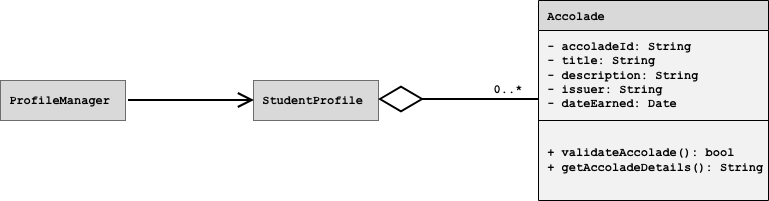

The diagram above was exported from draw.io. Its source (the exported page's mxGraphModel, read from the mxfile embedded in the PNG):
<mxGraphModel dx="898" dy="554" grid="1" gridSize="10" guides="1" tooltips="1" connect="1" arrows="1" fold="1" page="1" pageScale="1" pageWidth="850" pageHeight="1100" math="0" shadow="0">
  <root>
    <mxCell id="0" />
    <mxCell id="1" parent="0" />
    <mxCell id="azhgzKfVkRAMag_sv3YI-1" parent="1" style="shape=table;startSize=30;container=1;collapsible=0;childLayout=tableLayout;fixedHeader=1;fillColor=#D9D9D9;fontFamily=Courier New;fontStyle=1;align=left;strokeWidth=1;swimlaneLine=1;swimlaneFillColor=#F2F2F2;" value=" Accolade" vertex="1">
      <mxGeometry height="200" width="230" x="570" y="450" as="geometry" />
    </mxCell>
    <mxCell id="azhgzKfVkRAMag_sv3YI-2" parent="azhgzKfVkRAMag_sv3YI-1" style="shape=tableRow;horizontal=0;startSize=0;swimlaneHead=0;swimlaneBody=0;strokeColor=inherit;top=0;left=0;bottom=0;right=0;collapsible=0;dropTarget=0;fillColor=none;points=[[0,0.5],[1,0.5]];portConstraint=eastwest;fixedHeader=1;fontFamily=Courier New;fontStyle=1" value="" vertex="1">
      <mxGeometry height="90" width="230" y="30" as="geometry" />
    </mxCell>
    <mxCell id="azhgzKfVkRAMag_sv3YI-3" parent="azhgzKfVkRAMag_sv3YI-2" style="shape=partialRectangle;html=1;whiteSpace=wrap;connectable=0;strokeColor=inherit;overflow=hidden;fillColor=none;top=0;left=0;bottom=0;right=0;pointerEvents=1;align=left;fontFamily=Courier New;fontStyle=1" value="&lt;span&gt;&amp;nbsp;- accoladeId: String&lt;/span&gt;&lt;div&gt;&lt;span&gt;&amp;nbsp;- title: String&lt;/span&gt;&lt;/div&gt;&lt;div&gt;&lt;span&gt;&amp;nbsp;- description: String&lt;/span&gt;&lt;/div&gt;&lt;div&gt;&lt;span&gt;&amp;nbsp;- issuer: String&lt;/span&gt;&lt;/div&gt;&lt;div&gt;&lt;span&gt;&amp;nbsp;- dateEarned: Date&lt;/span&gt;&lt;/div&gt;" vertex="1">
      <mxGeometry height="90" width="230" as="geometry">
        <mxRectangle height="90" width="230" as="alternateBounds" />
      </mxGeometry>
    </mxCell>
    <mxCell id="azhgzKfVkRAMag_sv3YI-4" parent="azhgzKfVkRAMag_sv3YI-1" style="shape=tableRow;horizontal=0;startSize=0;swimlaneHead=0;swimlaneBody=0;strokeColor=inherit;top=0;left=0;bottom=0;right=0;collapsible=0;dropTarget=0;fillColor=none;points=[[0,0.5],[1,0.5]];portConstraint=eastwest;fixedHeader=1;fontFamily=Courier New;fontStyle=1" value="" vertex="1">
      <mxGeometry height="80" width="230" y="120" as="geometry" />
    </mxCell>
    <mxCell id="azhgzKfVkRAMag_sv3YI-5" parent="azhgzKfVkRAMag_sv3YI-4" style="shape=partialRectangle;html=1;whiteSpace=wrap;connectable=0;strokeColor=inherit;overflow=hidden;fillColor=none;top=0;left=0;bottom=0;right=0;pointerEvents=1;fontFamily=Courier New;fontStyle=1;align=left;" value="&amp;nbsp;+ validateAccolade(): bool&lt;div&gt;&amp;nbsp;+ getAccoladeDetails(): String&lt;/div&gt;" vertex="1">
      <mxGeometry height="80" width="230" as="geometry">
        <mxRectangle height="80" width="230" as="alternateBounds" />
      </mxGeometry>
    </mxCell>
    <mxCell id="azhgzKfVkRAMag_sv3YI-6" parent="1" style="shape=table;startSize=0;container=1;collapsible=0;childLayout=tableLayout;fixedHeader=1;fillColor=#D9D9D9;fontFamily=Courier New;fontStyle=1;align=left;" value="" vertex="1">
      <mxGeometry height="40" width="125" x="285" y="530" as="geometry" />
    </mxCell>
    <mxCell id="azhgzKfVkRAMag_sv3YI-7" parent="azhgzKfVkRAMag_sv3YI-6" style="shape=tableRow;horizontal=0;startSize=0;swimlaneHead=0;swimlaneBody=0;strokeColor=inherit;top=0;left=0;bottom=0;right=0;collapsible=0;dropTarget=0;fillColor=none;points=[[0,0.5],[1,0.5]];portConstraint=eastwest;fixedHeader=1;fontFamily=Courier New;fontStyle=1" value="" vertex="1">
      <mxGeometry height="40" width="125" as="geometry" />
    </mxCell>
    <mxCell id="azhgzKfVkRAMag_sv3YI-8" parent="azhgzKfVkRAMag_sv3YI-7" style="shape=partialRectangle;html=1;whiteSpace=wrap;connectable=0;strokeColor=inherit;overflow=hidden;fillColor=#D9D9D9;top=0;left=0;bottom=0;right=0;pointerEvents=1;align=left;fontFamily=Courier New;fontStyle=1" value="&lt;font&gt;&lt;span&gt;&amp;nbsp;StudentProfile&lt;/span&gt;&lt;/font&gt;" vertex="1">
      <mxGeometry height="40" width="125" as="geometry">
        <mxRectangle height="40" width="125" as="alternateBounds" />
      </mxGeometry>
    </mxCell>
    <mxCell id="azhgzKfVkRAMag_sv3YI-9" parent="1" style="shape=table;startSize=0;container=1;collapsible=0;childLayout=tableLayout;fixedHeader=1;fillColor=#D9D9D9;fontFamily=Courier New;fontStyle=1" value="" vertex="1">
      <mxGeometry height="40" width="125" x="32" y="530" as="geometry" />
    </mxCell>
    <mxCell id="azhgzKfVkRAMag_sv3YI-10" parent="azhgzKfVkRAMag_sv3YI-9" style="shape=tableRow;horizontal=0;startSize=0;swimlaneHead=0;swimlaneBody=0;strokeColor=inherit;top=0;left=0;bottom=0;right=0;collapsible=0;dropTarget=0;fillColor=none;points=[[0,0.5],[1,0.5]];portConstraint=eastwest;fixedHeader=1;fontFamily=Courier New;fontStyle=1" value="" vertex="1">
      <mxGeometry height="40" width="125" as="geometry" />
    </mxCell>
    <mxCell id="azhgzKfVkRAMag_sv3YI-11" parent="azhgzKfVkRAMag_sv3YI-10" style="shape=partialRectangle;html=1;whiteSpace=wrap;connectable=0;strokeColor=inherit;overflow=hidden;fillColor=#D9D9D9;top=0;left=0;bottom=0;right=0;pointerEvents=1;align=left;fontFamily=Courier New;fontStyle=1" value="&amp;nbsp;ProfileManager" vertex="1">
      <mxGeometry height="40" width="125" as="geometry">
        <mxRectangle height="40" width="125" as="alternateBounds" />
      </mxGeometry>
    </mxCell>
    <mxCell id="azhgzKfVkRAMag_sv3YI-12" parent="1" style="text;html=1;whiteSpace=wrap;strokeColor=none;fillColor=none;align=center;verticalAlign=middle;rounded=0;fontFamily=Courier New;fontStyle=1" value="0..*" vertex="1">
      <mxGeometry height="30" width="60" x="510" y="524" as="geometry" />
    </mxCell>
    <mxCell id="azhgzKfVkRAMag_sv3YI-13" edge="1" parent="1" style="endArrow=open;endFill=1;endSize=12;html=1;rounded=0;strokeWidth=2;startSize=40;fontFamily=Courier New;fontStyle=1" value="">
      <mxGeometry relative="1" width="160" as="geometry">
        <mxPoint x="160" y="550" as="sourcePoint" />
        <mxPoint x="286" y="550" as="targetPoint" />
      </mxGeometry>
    </mxCell>
    <mxCell id="azhgzKfVkRAMag_sv3YI-14" edge="1" parent="1" style="endArrow=none;endFill=0;endSize=24;html=1;rounded=0;strokeWidth=2;startSize=40;fontFamily=Courier New;fontStyle=1;startArrow=diamondThin;startFill=0;" value="">
      <mxGeometry relative="1" width="160" as="geometry">
        <Array as="points">
          <mxPoint x="490" y="549" />
        </Array>
        <mxPoint x="410" y="549" as="sourcePoint" />
        <mxPoint x="570" y="549" as="targetPoint" />
      </mxGeometry>
    </mxCell>
  </root>
</mxGraphModel>